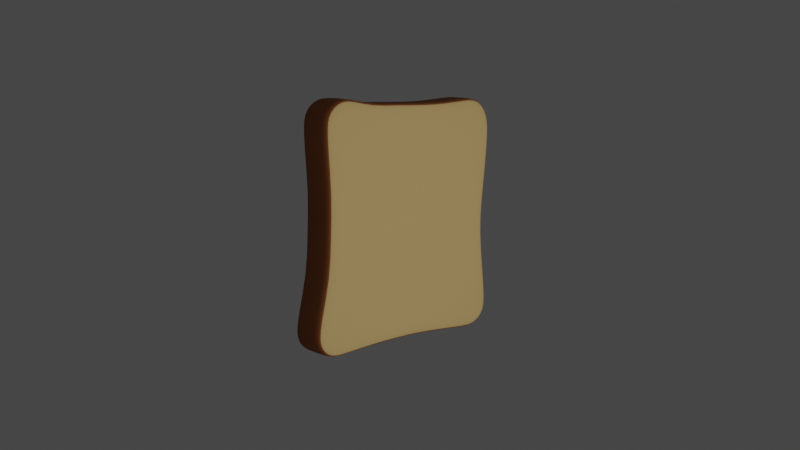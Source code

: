 # Source: toast_b.blend  (saved by Blender 3.6.11; exported with 4.5.12 LTS)
import bpy
from mathutils import Matrix  # noqa: F401  (used for matrix-valued properties, if any)

bpy.ops.wm.read_factory_settings(use_empty=True)
scene = bpy.context.scene
scene.name = 'Scene'

# ---- collections
col_collection = bpy.data.collections.new('Collection'); scene.collection.children.link(col_collection)
col_toast = bpy.data.collections.new('Toast'); scene.collection.children.link(col_toast)

# ---- materials (node trees are filled in below, after node groups)
mat_toast_simple = bpy.data.materials.new('Toast_Simple')
mat_toast_simple_crust = bpy.data.materials.new('Toast_Simple_Crust')

# ---- material node trees
mat_toast_simple.use_nodes = True; mat_toast_simple.node_tree.nodes.clear()
_N = mat_toast_simple.node_tree.nodes; _L = mat_toast_simple.node_tree.links
n0 = _N.new('ShaderNodeBsdfPrincipled'); n0.name = 'Principled BSDF'; n0.location = (10, 300)
n0.distribution = 'GGX'
n0.subsurface_method = 'RANDOM_WALK_SKIN'
n0.inputs[0].default_value = (0.7529, 0.5089, 0.2016, 1.0)
n0.inputs[2].default_value = 0.9
n0.inputs[3].default_value = 1.45
n0.inputs[27].default_value = (0.0, 0.0, 0.0, 1.0)
n0.inputs[28].default_value = 1.0
n1 = _N.new('ShaderNodeOutputMaterial'); n1.name = 'Material Output'; n1.location = (300, 300)
_L.new(n0.outputs[0], n1.inputs[0])
n1.is_active_output = True
mat_toast_simple_crust.use_nodes = True; mat_toast_simple_crust.node_tree.nodes.clear()
_N = mat_toast_simple_crust.node_tree.nodes; _L = mat_toast_simple_crust.node_tree.links
n0 = _N.new('ShaderNodeBsdfPrincipled'); n0.name = 'Principled BSDF'; n0.location = (10, 300)
n0.distribution = 'GGX'
n0.subsurface_method = 'RANDOM_WALK_SKIN'
n0.inputs[0].default_value = (0.3278, 0.1022, 0.02416, 1.0)
n0.inputs[2].default_value = 0.9
n0.inputs[3].default_value = 1.45
n0.inputs[27].default_value = (0.0, 0.0, 0.0, 1.0)
n0.inputs[28].default_value = 1.0
n1 = _N.new('ShaderNodeOutputMaterial'); n1.name = 'Material Output'; n1.location = (300, 300)
_L.new(n0.outputs[0], n1.inputs[0])
n1.is_active_output = True

# ---- world
world_world = bpy.data.worlds.new('World'); scene.world = world_world
world_world.use_nodes = True; world_world.node_tree.nodes.clear()
_N = world_world.node_tree.nodes; _L = world_world.node_tree.links
n0 = _N.new('ShaderNodeOutputWorld'); n0.name = 'World Output'; n0.location = (300, 300)
n1 = _N.new('ShaderNodeBackground'); n1.name = 'Background'; n1.location = (10, 300)
n1.inputs[0].default_value = (0.05088, 0.05088, 0.05088, 1.0)
_L.new(n1.outputs[0], n0.inputs[0])
n0.is_active_output = True
world_world.color = (0.05088, 0.05088, 0.05088)
world_world.use_sun_shadow = False
world_world.sun_shadow_jitter_overblur = 0.0

# ---- cameras
cam_camera = bpy.data.cameras.new('Camera')
cam_camera.clip_end = 100.0
cam_camera.ortho_scale = 7.314

# ---- lights
light_area = bpy.data.lights.new('Area', 'AREA')
light_area.transmission_factor = 0.0
light_area.energy = 785.4
light_area.shadow_maximum_resolution = 0.006
light_area.use_absolute_resolution = True
light_area.size = 10.0
light_area.size_y = 1.0

# ---- meshes
me_cube = bpy.data.meshes.new('Cube')
me_cube.from_pydata([(0.2984, 2.197, 1.342), (0.3645, 1.933, 1.359), (0.349, 2.072, 1.35), (0.3258, 2.164, 1.344), (0.2984, 2.095, 0.4779), (0.3645, 1.833, 0.5095), (0.349, 1.971, 0.4929), (0.3258, 2.063, 0.4818), (0.2984, 2.015, -0.1598), (0.3645, 1.75, -0.1506), (0.349, 1.89, -0.1554), (0.3258, 1.983, -0.1587), (0.2984, 2.049, -0.7727), (0.3645, 1.786, -0.7969), (0.349, 1.924, -0.7841), (0.3258, 2.017, -0.7756), (0.2984, 2.154, -1.584), (0.3645, 1.891, -1.608), (0.349, 2.029, -1.596), (0.3258, 2.122, -1.587), (-0.2984, -2.244, -1.509), (-0.3645, -1.985, -1.562), (-0.349, -2.121, -1.534), (-0.3258, -2.212, -1.516), (-0.2984, -2.03, -0.7495), (-0.3258, -1.998, -0.7547), (-0.349, -1.905, -0.7694), (-0.3645, -1.767, -0.7914), (-0.2984, -2.0, -0.0136), (-0.3258, -1.967, -0.01508), (-0.349, -1.875, -0.01926), (-0.3645, -1.736, -0.02553), (-0.2984, -1.963, 0.7239), (-0.3258, -1.931, 0.7245), (-0.349, -1.838, 0.7264), (-0.3645, -1.699, 0.7292), (-0.2984, -2.043, 1.616), (-0.3645, -1.779, 1.63), (-0.349, -1.918, 1.623), (-0.3258, -2.011, 1.618), (0.2984, -2.043, 1.616), (0.3645, -1.779, 1.63), (0.349, -1.918, 1.623), (0.3258, -2.011, 1.618), (0.2984, -1.963, 0.7239), (0.3258, -1.931, 0.7245), (0.349, -1.838, 0.7264), (0.3645, -1.699, 0.7292), (0.2984, -2.0, -0.0136), (0.3258, -1.967, -0.01508), (0.349, -1.875, -0.01926), (0.3645, -1.736, -0.02553), (0.2984, -2.03, -0.7495), (0.3258, -1.998, -0.7547), (0.349, -1.905, -0.7694), (0.3645, -1.767, -0.7914), (0.2984, -2.244, -1.509), (0.3645, -1.985, -1.562), (0.349, -2.121, -1.534), (0.3258, -2.212, -1.516), (-0.2984, 2.197, 1.342), (-0.3645, 1.933, 1.359), (-0.349, 2.072, 1.35), (-0.3258, 2.164, 1.344), (-0.2984, 2.095, 0.4779), (-0.3258, 2.063, 0.4818), (-0.349, 1.971, 0.4929), (-0.3645, 1.833, 0.5095), (-0.2984, 2.015, -0.1598), (-0.3258, 1.983, -0.1587), (-0.349, 1.89, -0.1554), (-0.3645, 1.75, -0.1506), (-0.2984, 2.049, -0.7727), (-0.3258, 2.017, -0.7756), (-0.349, 1.924, -0.7841), (-0.3645, 1.786, -0.7969), (-0.2984, 2.154, -1.584), (-0.3645, 1.891, -1.608), (-0.349, 2.029, -1.596), (-0.3258, 2.122, -1.587), (-0.2984, 1.542, -2.359), (-0.3645, 1.554, -2.095), (-0.349, 1.547, -2.234), (-0.3258, 1.543, -2.327), (-0.2984, 0.9393, -2.295), (-0.3258, 0.9426, -2.262), (-0.349, 0.952, -2.17), (-0.3645, 0.9659, -2.032), (-0.2984, 0.3143, -2.235), (-0.3258, 0.3164, -2.203), (-0.349, 0.3225, -2.11), (-0.3645, 0.3315, -1.972), (-0.2984, -0.3162, -2.213), (-0.3258, -0.3157, -2.181), (-0.349, -0.3143, -2.088), (-0.3645, -0.3122, -1.949), (-0.2984, -0.954, -2.216), (-0.3258, -0.9549, -2.184), (-0.349, -0.9574, -2.091), (-0.3645, -0.9612, -1.952), (-0.2984, -1.645, -2.25), (-0.3645, -1.656, -1.986), (-0.349, -1.65, -2.125), (-0.3258, -1.646, -2.218), (0.2984, 1.538, 2.264), (0.3645, 1.542, 2.0), (0.349, 1.54, 2.139), (0.3258, 1.539, 2.232), (0.2984, 0.9448, 2.227), (0.3258, 0.9457, 2.195), (0.349, 0.9483, 2.102), (0.3645, 0.9522, 1.963), (0.2984, 0.3162, 2.231), (0.3258, 0.315, 2.199), (0.349, 0.3117, 2.106), (0.3645, 0.3068, 1.967), (0.2984, -0.3162, 2.272), (0.3258, -0.3176, 2.24), (0.349, -0.3217, 2.147), (0.3645, -0.3278, 2.008), (0.2984, -0.9356, 2.286), (0.3258, -0.9398, 2.254), (0.349, -0.9518, 2.162), (0.3645, -0.9698, 2.023), (0.2984, -1.432, 2.406), (0.3645, -1.466, 2.142), (0.349, -1.448, 2.281), (0.3258, -1.436, 2.373), (-0.2984, -1.432, 2.406), (-0.3645, -1.466, 2.142), (-0.349, -1.448, 2.281), (-0.3258, -1.436, 2.373), (-0.2984, -0.9356, 2.286), (-0.3258, -0.9398, 2.254), (-0.349, -0.9518, 2.162), (-0.3645, -0.9698, 2.023), (-0.2984, -0.3162, 2.272), (-0.3258, -0.3176, 2.24), (-0.349, -0.3217, 2.147), (-0.3645, -0.3278, 2.008), (-0.2984, 0.3162, 2.231), (-0.3258, 0.315, 2.199), (-0.349, 0.3117, 2.106), (-0.3645, 0.3068, 1.967), (-0.2984, 0.9448, 2.227), (-0.3258, 0.9457, 2.195), (-0.349, 0.9483, 2.102), (-0.3645, 0.9522, 1.963), (-0.2984, 1.538, 2.264), (-0.3645, 1.542, 2.0), (-0.349, 1.54, 2.139), (-0.3258, 1.539, 2.232), (0.2984, -1.645, -2.25), (0.3645, -1.656, -1.986), (0.349, -1.65, -2.125), (0.3258, -1.646, -2.218), (0.2984, -0.954, -2.216), (0.3258, -0.9549, -2.184), (0.349, -0.9574, -2.091), (0.3645, -0.9612, -1.952), (0.2984, -0.3162, -2.213), (0.3258, -0.3157, -2.181), (0.349, -0.3143, -2.088), (0.3645, -0.3122, -1.949), (0.2984, 0.3143, -2.235), (0.3258, 0.3164, -2.203), (0.349, 0.3225, -2.11), (0.3645, 0.3315, -1.972), (0.2984, 0.9393, -2.295), (0.3258, 0.9426, -2.262), (0.349, 0.952, -2.17), (0.3645, 0.9659, -2.032), (0.2984, 1.542, -2.359), (0.3645, 1.554, -2.095), (0.349, 1.547, -2.234), (0.3258, 1.543, -2.327), (0.2984, 2.201, 1.704), (0.3645, 1.937, 1.677), (0.349, 2.076, 1.692), (0.3258, 2.169, 1.701), (0.2984, 1.732, 2.257), (0.3645, 1.689, 1.995), (0.349, 1.711, 2.133), (0.3258, 1.726, 2.225), (0.2984, 2.157, 1.907), (0.3645, 1.908, 1.808), (0.349, 2.039, 1.86), (0.3258, 2.126, 1.894), (0.2984, 2.052, 2.083), (0.3645, 1.848, 1.909), (0.349, 1.955, 2.001), (0.3258, 2.027, 2.062), (0.2984, 1.903, 2.206), (0.3645, 1.776, 1.968), (0.349, 1.843, 2.093), (0.3258, 1.887, 2.177), (0.2984, 1.735, -2.356), (0.3645, 1.702, -2.093), (0.349, 1.719, -2.231), (0.3258, 1.731, -2.324), (0.2984, 2.172, -1.913), (0.3645, 1.906, -1.894), (0.349, 2.046, -1.904), (0.3258, 2.139, -1.91), (0.2984, 1.903, -2.316), (0.3645, 1.795, -2.07), (0.349, 1.851, -2.199), (0.3258, 1.889, -2.286), (0.2984, 2.044, -2.221), (0.3645, 1.854, -2.031), (0.349, 1.954, -2.131), (0.3258, 2.021, -2.198), (0.2984, 2.139, -2.08), (0.3645, 1.89, -1.977), (0.349, 2.021, -2.031), (0.3258, 2.108, -2.067), (0.2984, -1.612, 2.409), (0.3645, -1.581, 2.144), (0.349, -1.597, 2.284), (0.3258, -1.608, 2.377), (0.2984, -2.048, 1.96), (0.3645, -1.783, 1.936), (0.349, -1.922, 1.949), (0.3258, -2.015, 1.957), (0.2984, -1.779, 2.366), (0.3645, -1.667, 2.122), (0.349, -1.726, 2.251), (0.3258, -1.765, 2.336), (0.2984, -1.92, 2.268), (0.3645, -1.728, 2.08), (0.349, -1.829, 2.179), (0.3258, -1.896, 2.245), (0.2984, -2.015, 2.127), (0.3645, -1.766, 2.024), (0.349, -1.897, 2.078), (0.3258, -1.984, 2.114), (0.2984, -2.284, -1.818), (0.3645, -2.017, -1.809), (0.349, -2.157, -1.814), (0.3258, -2.251, -1.817), (0.2984, -1.848, -2.254), (0.3645, -1.825, -1.99), (0.349, -1.837, -2.129), (0.3258, -1.845, -2.222), (0.2984, -2.251, -1.985), (0.3645, -2.002, -1.882), (0.349, -2.133, -1.936), (0.3258, -2.22, -1.973), (0.2984, -2.156, -2.127), (0.3645, -1.966, -1.936), (0.349, -2.066, -2.036), (0.3258, -2.133, -2.103), (0.2984, -2.015, -2.221), (0.3645, -1.912, -1.973), (0.349, -1.966, -2.103), (0.3258, -2.002, -2.191), (-0.2984, 1.732, 2.257), (-0.3645, 1.689, 1.995), (-0.349, 1.711, 2.133), (-0.3258, 1.726, 2.225), (-0.2984, 2.201, 1.704), (-0.3645, 1.937, 1.677), (-0.349, 2.076, 1.692), (-0.3258, 2.169, 1.701), (-0.2984, 1.903, 2.206), (-0.3645, 1.776, 1.968), (-0.349, 1.843, 2.093), (-0.3258, 1.887, 2.177), (-0.2984, 2.052, 2.083), (-0.3645, 1.848, 1.909), (-0.349, 1.955, 2.001), (-0.3258, 2.027, 2.062), (-0.2984, 2.157, 1.907), (-0.3645, 1.908, 1.808), (-0.349, 2.039, 1.86), (-0.3258, 2.126, 1.894), (-0.2984, 2.172, -1.913), (-0.3645, 1.906, -1.894), (-0.349, 2.046, -1.904), (-0.3258, 2.139, -1.91), (-0.2984, 1.735, -2.356), (-0.3645, 1.702, -2.093), (-0.349, 1.719, -2.231), (-0.3258, 1.731, -2.324), (-0.2984, 2.139, -2.08), (-0.3645, 1.89, -1.977), (-0.349, 2.021, -2.031), (-0.3258, 2.108, -2.067), (-0.2984, 2.044, -2.221), (-0.3645, 1.854, -2.031), (-0.349, 1.954, -2.131), (-0.3258, 2.021, -2.198), (-0.2984, 1.903, -2.316), (-0.3645, 1.795, -2.07), (-0.349, 1.851, -2.199), (-0.3258, 1.889, -2.286), (-0.2984, -2.048, 1.96), (-0.3645, -1.783, 1.936), (-0.349, -1.922, 1.949), (-0.3258, -2.015, 1.957), (-0.2984, -1.612, 2.409), (-0.3645, -1.581, 2.144), (-0.349, -1.597, 2.284), (-0.3258, -1.608, 2.377), (-0.2984, -2.015, 2.127), (-0.3645, -1.766, 2.024), (-0.349, -1.897, 2.078), (-0.3258, -1.984, 2.114), (-0.2984, -1.92, 2.268), (-0.3645, -1.728, 2.08), (-0.349, -1.829, 2.179), (-0.3258, -1.896, 2.245), (-0.2984, -1.779, 2.366), (-0.3645, -1.667, 2.122), (-0.349, -1.726, 2.251), (-0.3258, -1.765, 2.336), (-0.2984, -1.848, -2.254), (-0.3645, -1.825, -1.99), (-0.349, -1.837, -2.129), (-0.3258, -1.845, -2.222), (-0.2984, -2.284, -1.818), (-0.3645, -2.017, -1.809), (-0.349, -2.157, -1.814), (-0.3258, -2.251, -1.817), (-0.2984, -2.015, -2.221), (-0.3645, -1.912, -1.973), (-0.349, -1.966, -2.103), (-0.3258, -2.002, -2.191), (-0.2984, -2.156, -2.127), (-0.3645, -1.966, -1.936), (-0.349, -2.066, -2.036), (-0.3258, -2.133, -2.103), (-0.2984, -2.251, -1.985), (-0.3645, -2.002, -1.882), (-0.349, -2.133, -1.936), (-0.3258, -2.22, -1.973)], [], [(272, 184, 176, 260), (52, 48, 28, 24), (276, 76, 16, 200), (76, 72, 12, 16), (72, 68, 8, 12), (60, 260, 176, 0), (104, 148, 144, 108), (236, 56, 20, 320), (48, 44, 32, 28), (44, 40, 36, 32), (40, 220, 296, 36), (80, 172, 168, 84), (84, 168, 164, 88), (64, 60, 0, 4), (280, 196, 172, 80), (88, 164, 160, 92), (92, 160, 156, 96), (96, 156, 152, 100), (100, 152, 240, 316), (56, 52, 24, 20), (68, 64, 4, 8), (180, 256, 148, 104), (112, 140, 136, 116), (116, 136, 132, 120), (120, 132, 128, 124), (124, 128, 300, 216), (212, 284, 276, 200), (208, 288, 284, 212), (216, 300, 312, 224), (204, 292, 288, 208), (232, 304, 296, 220), (228, 308, 304, 232), (332, 244, 236, 320), (224, 312, 308, 228), (328, 248, 244, 332), (324, 252, 248, 328), (316, 240, 252, 324), (268, 188, 184, 272), (196, 280, 292, 204), (264, 192, 188, 268), (256, 180, 192, 264), (108, 144, 140, 112), (1, 5, 6, 2), (2, 6, 7, 3), (3, 7, 4, 0), (5, 9, 10, 6), (6, 10, 11, 7), (7, 11, 8, 4), (9, 13, 14, 10), (10, 14, 15, 11), (11, 15, 12, 8), (13, 17, 18, 14), (14, 18, 19, 15), (15, 19, 16, 12), (20, 24, 25, 23), (23, 25, 26, 22), (22, 26, 27, 21), (24, 28, 29, 25), (25, 29, 30, 26), (26, 30, 31, 27), (28, 32, 33, 29), (29, 33, 34, 30), (30, 34, 35, 31), (32, 36, 39, 33), (33, 39, 38, 34), (34, 38, 37, 35), (40, 44, 45, 43), (43, 45, 46, 42), (42, 46, 47, 41), (44, 48, 49, 45), (45, 49, 50, 46), (46, 50, 51, 47), (48, 52, 53, 49), (49, 53, 54, 50), (50, 54, 55, 51), (52, 56, 59, 53), (53, 59, 58, 54), (54, 58, 57, 55), (60, 64, 65, 63), (63, 65, 66, 62), (62, 66, 67, 61), (64, 68, 69, 65), (65, 69, 70, 66), (66, 70, 71, 67), (68, 72, 73, 69), (69, 73, 74, 70), (70, 74, 75, 71), (72, 76, 79, 73), (73, 79, 78, 74), (74, 78, 77, 75), (80, 84, 85, 83), (83, 85, 86, 82), (82, 86, 87, 81), (84, 88, 89, 85), (85, 89, 90, 86), (86, 90, 91, 87), (88, 92, 93, 89), (89, 93, 94, 90), (90, 94, 95, 91), (92, 96, 97, 93), (93, 97, 98, 94), (94, 98, 99, 95), (96, 100, 103, 97), (97, 103, 102, 98), (98, 102, 101, 99), (104, 108, 109, 107), (107, 109, 110, 106), (106, 110, 111, 105), (108, 112, 113, 109), (109, 113, 114, 110), (110, 114, 115, 111), (112, 116, 117, 113), (113, 117, 118, 114), (114, 118, 119, 115), (116, 120, 121, 117), (117, 121, 122, 118), (118, 122, 123, 119), (120, 124, 127, 121), (121, 127, 126, 122), (122, 126, 125, 123), (128, 132, 133, 131), (131, 133, 134, 130), (130, 134, 135, 129), (132, 136, 137, 133), (133, 137, 138, 134), (134, 138, 139, 135), (136, 140, 141, 137), (137, 141, 142, 138), (138, 142, 143, 139), (140, 144, 145, 141), (141, 145, 146, 142), (142, 146, 147, 143), (144, 148, 151, 145), (145, 151, 150, 146), (146, 150, 149, 147), (152, 156, 157, 155), (155, 157, 158, 154), (154, 158, 159, 153), (156, 160, 161, 157), (157, 161, 162, 158), (158, 162, 163, 159), (160, 164, 165, 161), (161, 165, 166, 162), (162, 166, 167, 163), (164, 168, 169, 165), (165, 169, 170, 166), (166, 170, 171, 167), (168, 172, 175, 169), (169, 175, 174, 170), (170, 174, 173, 171), (205, 197, 198, 206), (206, 198, 199, 207), (207, 199, 196, 204), (281, 293, 294, 282), (282, 294, 295, 283), (283, 295, 292, 280), (209, 205, 206, 210), (210, 206, 207, 211), (211, 207, 204, 208), (293, 289, 290, 294), (294, 290, 291, 295), (295, 291, 288, 292), (213, 209, 210, 214), (214, 210, 211, 215), (215, 211, 208, 212), (289, 285, 286, 290), (290, 286, 287, 291), (291, 287, 284, 288), (201, 213, 214, 202), (202, 214, 215, 203), (203, 215, 212, 200), (285, 277, 278, 286), (286, 278, 279, 287), (287, 279, 276, 284), (225, 217, 218, 226), (226, 218, 219, 227), (227, 219, 216, 224), (301, 313, 314, 302), (302, 314, 315, 303), (303, 315, 312, 300), (229, 225, 226, 230), (230, 226, 227, 231), (231, 227, 224, 228), (313, 309, 310, 314), (314, 310, 311, 315), (315, 311, 308, 312), (233, 229, 230, 234), (234, 230, 231, 235), (235, 231, 228, 232), (309, 305, 306, 310), (310, 306, 307, 311), (311, 307, 304, 308), (221, 233, 234, 222), (222, 234, 235, 223), (223, 235, 232, 220), (305, 297, 298, 306), (306, 298, 299, 307), (307, 299, 296, 304), (325, 317, 318, 326), (326, 318, 319, 327), (327, 319, 316, 324), (241, 253, 254, 242), (242, 254, 255, 243), (243, 255, 252, 240), (329, 325, 326, 330), (330, 326, 327, 331), (331, 327, 324, 328), (253, 249, 250, 254), (254, 250, 251, 255), (255, 251, 248, 252), (333, 329, 330, 334), (334, 330, 331, 335), (335, 331, 328, 332), (249, 245, 246, 250), (250, 246, 247, 251), (251, 247, 244, 248), (321, 333, 334, 322), (322, 334, 335, 323), (323, 335, 332, 320), (245, 237, 238, 246), (246, 238, 239, 247), (247, 239, 236, 244), (265, 257, 258, 266), (266, 258, 259, 267), (267, 259, 256, 264), (181, 193, 194, 182), (182, 194, 195, 183), (183, 195, 192, 180), (269, 265, 266, 270), (270, 266, 267, 271), (271, 267, 264, 268), (193, 189, 190, 194), (194, 190, 191, 195), (195, 191, 188, 192), (273, 269, 270, 274), (274, 270, 271, 275), (275, 271, 268, 272), (189, 185, 186, 190), (190, 186, 187, 191), (191, 187, 184, 188), (261, 273, 274, 262), (262, 274, 275, 263), (263, 275, 272, 260), (185, 177, 178, 186), (186, 178, 179, 187), (187, 179, 176, 184), (105, 181, 182, 106), (106, 182, 183, 107), (107, 183, 180, 104), (257, 149, 150, 258), (258, 150, 151, 259), (259, 151, 148, 256), (61, 261, 262, 62), (62, 262, 263, 63), (63, 263, 260, 60), (177, 1, 2, 178), (178, 2, 3, 179), (179, 3, 0, 176), (81, 281, 282, 82), (82, 282, 283, 83), (83, 283, 280, 80), (197, 173, 174, 198), (198, 174, 175, 199), (199, 175, 172, 196), (277, 77, 78, 278), (278, 78, 79, 279), (279, 79, 76, 276), (17, 201, 202, 18), (18, 202, 203, 19), (19, 203, 200, 16), (41, 221, 222, 42), (42, 222, 223, 43), (43, 223, 220, 40), (297, 37, 38, 298), (298, 38, 39, 299), (299, 39, 36, 296), (217, 125, 126, 218), (218, 126, 127, 219), (219, 127, 124, 216), (129, 301, 302, 130), (130, 302, 303, 131), (131, 303, 300, 128), (237, 245, 249, 253, 241, 153, 159, 163, 167, 171, 173, 197, 205, 209, 213, 201, 17, 13, 9, 5, 1, 177, 185, 189, 193, 181, 105, 111, 115, 119, 123, 125, 217, 225, 229, 233, 221, 41, 47, 51, 55, 57), (237, 57, 58, 238), (238, 58, 59, 239), (239, 59, 56, 236), (21, 27, 31, 35, 37, 297, 305, 309, 313, 301, 129, 135, 139, 143, 147, 149, 257, 265, 269, 273, 261, 61, 67, 71, 75, 77, 277, 285, 289, 293, 281, 81, 87, 91, 95, 99, 101, 317, 325, 329, 333, 321), (21, 321, 322, 22), (22, 322, 323, 23), (23, 323, 320, 20), (317, 101, 102, 318), (318, 102, 103, 319), (319, 103, 100, 316), (153, 241, 242, 154), (154, 242, 243, 155), (155, 243, 240, 152)])
me_cube.polygons.foreach_set('use_smooth', [True] * 296)
me_cube.polygons.foreach_set('material_index', [1, 1, 1, 1, 1, 1, 1, 1, 1, 1, 1, 1, 1, 1, 1, 1, 1, 1, 1, 1, 1, 1, 1, 1, 1, 1, 1, 1, 1, 1, 1, 1, 1, 1, 1, 1, 1, 1, 1, 1, 1, 1, 0, 0, 1, 0, 0, 1, 0, 0, 1, 0, 0, 1, 1, 0, 0, 1, 0, 0, 1, 0, 0, 1, 0, 0, 1, 0, 0, 1, 0, 0, 1, 0, 0, 1, 0, 0, 1, 0, 0, 1, 0, 0, 1, 0, 0, 1, 0, 0, 1, 0, 0, 1, 0, 0, 1, 0, 0, 1, 0, 0, 1, 0, 0, 1, 0, 0, 1, 0, 0, 1, 0, 0, 1, 0, 0, 1, 0, 0, 1, 0, 0, 1, 0, 0, 1, 0, 0, 1, 0, 0, 1, 0, 0, 1, 0, 0, 1, 0, 0, 1, 0, 0, 1, 0, 0, 1, 0, 0, 0, 0, 1, 0, 0, 1, 0, 0, 1, 0, 0, 1, 0, 0, 1, 0, 0, 1, 0, 0, 1, 0, 0, 1, 0, 0, 1, 0, 0, 1, 0, 0, 1, 0, 0, 1, 0, 0, 1, 0, 0, 1, 0, 0, 1, 0, 0, 1, 0, 0, 1, 0, 0, 1, 0, 0, 1, 0, 0, 1, 0, 0, 1, 0, 0, 1, 0, 0, 1, 0, 0, 1, 0, 0, 1, 0, 0, 1, 0, 0, 1, 0, 0, 1, 0, 0, 1, 0, 0, 1, 0, 0, 1, 0, 0, 1, 0, 0, 1, 0, 0, 1, 0, 0, 1, 0, 0, 1, 0, 0, 1, 0, 0, 1, 0, 0, 1, 0, 0, 1, 0, 0, 1, 0, 0, 1, 0, 0, 1, 0, 0, 1, 0, 0, 0, 1, 0, 0, 0, 1, 0, 0, 1, 0, 0, 1])
_uv = me_cube.uv_layers.new(name='UVMap')
_uv.uv.foreach_set('vector', [0.003372, 0.544, 0.06903, 0.544, 0.06903, 0.5665, 0.003372, 0.5665, 0.8388, 0.5249, 0.7678, 0.5249, 0.7678, 0.4592, 0.8388, 0.4592, 0.003372, 0.9636, 0.003372, 0.9274, 0.06903, 0.9274, 0.06903, 0.9636, 0.003372, 0.9274, 0.003372, 0.8376, 0.06903, 0.8376, 0.06903, 0.9274, 0.003372, 0.8376, 0.003372, 0.7701, 0.06903, 0.7701, 0.06903, 0.8376, 0.003372, 0.6063, 0.003372, 0.5665, 0.06903, 0.5665, 0.06903, 0.6063, 0.1404, 0.5306, 0.1404, 0.4649, 0.2058, 0.4649, 0.2058, 0.5306, 0.9317, 0.5248, 0.9032, 0.5249, 0.9032, 0.4592, 0.9317, 0.4592, 0.7678, 0.5249, 0.6969, 0.5249, 0.6969, 0.4592, 0.7678, 0.4592, 0.6969, 0.5249, 0.6051, 0.5249, 0.6051, 0.4593, 0.6969, 0.4592, 0.6051, 0.5249, 0.571, 0.5249, 0.571, 0.4593, 0.6051, 0.4593, 0.4802, 0.08168, 0.5459, 0.08168, 0.5459, 0.1426, 0.4802, 0.1426, 0.4802, 0.1426, 0.5459, 0.1426, 0.5459, 0.2062, 0.4802, 0.2062, 0.003372, 0.7005, 0.003372, 0.6063, 0.06903, 0.6063, 0.06903, 0.7005, 0.4802, 0.06131, 0.5459, 0.06131, 0.5459, 0.08168, 0.4802, 0.08168, 0.4802, 0.2062, 0.5459, 0.2062, 0.5459, 0.2715, 0.4802, 0.2715, 0.4802, 0.2715, 0.5459, 0.2715, 0.5459, 0.3385, 0.4802, 0.3385, 0.4802, 0.3385, 0.5459, 0.3385, 0.5459, 0.412, 0.4802, 0.412, 0.4802, 0.412, 0.5459, 0.412, 0.5459, 0.4334, 0.4802, 0.4334, 0.9032, 0.5249, 0.8388, 0.5249, 0.8388, 0.4592, 0.9032, 0.4592, 0.003372, 0.7701, 0.003372, 0.7005, 0.06903, 0.7005, 0.06903, 0.7701, 0.1191, 0.5306, 0.1191, 0.4649, 0.1404, 0.4649, 0.1404, 0.5306, 0.2749, 0.5306, 0.2749, 0.4649, 0.3443, 0.4649, 0.3443, 0.5306, 0.3443, 0.5306, 0.3443, 0.4649, 0.4124, 0.4649, 0.4124, 0.5306, 0.0, 0.0, 1.0, 0.0, 1.0, 1.0, 0.0, 1.0, 0.4668, 0.5306, 0.4668, 0.4649, 0.4865, 0.4649, 0.4865, 0.5306, 0.06903, 0.9817, 0.003372, 0.9817, 0.003372, 0.9636, 0.06903, 0.9636, 0.06903, 0.9966, 0.003372, 0.9966, 0.003372, 0.9817, 0.06903, 0.9817, 0.4865, 0.5306, 0.4865, 0.4649, 0.505, 0.4649, 0.505, 0.5306, 0.5459, 0.04241, 0.4802, 0.04241, 0.4802, 0.02441, 0.5459, 0.02441, 0.5562, 0.5249, 0.5562, 0.4593, 0.571, 0.4593, 0.571, 0.5249, 0.5207, 0.5306, 0.5207, 0.4649, 0.5315, 0.4649, 0.5315, 0.5306, 0.9497, 0.4592, 0.9498, 0.5248, 0.9317, 0.5248, 0.9317, 0.4592, 0.505, 0.5306, 0.505, 0.4649, 0.5207, 0.4649, 0.5207, 0.5306, 0.9683, 0.4592, 0.9683, 0.5248, 0.9498, 0.5248, 0.9497, 0.4592, 0.9845, 0.4592, 0.9846, 0.5248, 0.9683, 0.5248, 0.9683, 0.4592, 0.4802, 0.4334, 0.5459, 0.4334, 0.5459, 0.4498, 0.4802, 0.4498, 0.003372, 0.5239, 0.06903, 0.5239, 0.06903, 0.544, 0.003372, 0.544, 0.5459, 0.06131, 0.4802, 0.06131, 0.4802, 0.04241, 0.5459, 0.04241, 0.1005, 0.4649, 0.1005, 0.5306, 0.08437, 0.5306, 0.08437, 0.4649, 0.1191, 0.4649, 0.1191, 0.5306, 0.1005, 0.5306, 0.1005, 0.4649, 0.2058, 0.5306, 0.2058, 0.4649, 0.2749, 0.4649, 0.2749, 0.5306, 0.1192, 0.6346, 0.1262, 0.7157, 0.113, 0.7169, 0.1059, 0.635, 0.1059, 0.635, 0.113, 0.7169, 0.1042, 0.7176, 0.09709, 0.6353, 0.09709, 0.6353, 0.1042, 0.7176, 0.1011, 0.7179, 0.09398, 0.6354, 0.1262, 0.7157, 0.1321, 0.7788, 0.1188, 0.7788, 0.113, 0.7169, 0.113, 0.7169, 0.1188, 0.7788, 0.1099, 0.7788, 0.1042, 0.7176, 0.1042, 0.7176, 0.1099, 0.7788, 0.1068, 0.7788, 0.1011, 0.7179, 0.1321, 0.7788, 0.1268, 0.8402, 0.1137, 0.8385, 0.1188, 0.7788, 0.1188, 0.7788, 0.1137, 0.8385, 0.1049, 0.8375, 0.1099, 0.7788, 0.1099, 0.7788, 0.1049, 0.8375, 0.1018, 0.8371, 0.1068, 0.7788, 0.1268, 0.8402, 0.1144, 0.9171, 0.1013, 0.9155, 0.1137, 0.8385, 0.1137, 0.8385, 0.1013, 0.9155, 0.09252, 0.9144, 0.1049, 0.8375, 0.1049, 0.8375, 0.09252, 0.9144, 0.08944, 0.914, 0.1018, 0.8371, 0.5684, 0.9096, 0.5862, 0.838, 0.5893, 0.8384, 0.5714, 0.9101, 0.5714, 0.9101, 0.5893, 0.8384, 0.5979, 0.8395, 0.58, 0.9116, 0.58, 0.9116, 0.5979, 0.8395, 0.6109, 0.8412, 0.5928, 0.9138, 0.5862, 0.838, 0.5869, 0.7692, 0.59, 0.7692, 0.5893, 0.8384, 0.5893, 0.8384, 0.59, 0.7692, 0.5986, 0.7694, 0.5979, 0.8395, 0.5979, 0.8395, 0.5986, 0.7694, 0.6116, 0.7696, 0.6109, 0.8412, 0.5869, 0.7692, 0.5882, 0.7002, 0.5912, 0.7001, 0.59, 0.7692, 0.59, 0.7692, 0.5912, 0.7001, 0.5999, 0.6996, 0.5986, 0.7694, 0.5986, 0.7694, 0.5999, 0.6996, 0.6129, 0.699, 0.6116, 0.7696, 0.5882, 0.7002, 0.5782, 0.6171, 0.5812, 0.6168, 0.5912, 0.7001, 0.5912, 0.7001, 0.5812, 0.6168, 0.5898, 0.6161, 0.5999, 0.6996, 0.5999, 0.6996, 0.5898, 0.6161, 0.6028, 0.6151, 0.6129, 0.699, 0.4983, 0.6217, 0.4881, 0.7065, 0.485, 0.7063, 0.4952, 0.6215, 0.4952, 0.6215, 0.485, 0.7063, 0.4762, 0.7059, 0.4864, 0.6208, 0.4864, 0.6208, 0.4762, 0.7059, 0.4629, 0.7052, 0.4733, 0.6197, 0.4881, 0.7065, 0.4894, 0.7768, 0.4863, 0.7768, 0.485, 0.7063, 0.485, 0.7063, 0.4863, 0.7768, 0.4775, 0.7769, 0.4762, 0.7059, 0.4762, 0.7059, 0.4775, 0.7769, 0.4643, 0.7771, 0.4629, 0.7052, 0.4894, 0.7768, 0.4901, 0.8469, 0.487, 0.8473, 0.4863, 0.7768, 0.4863, 0.7768, 0.487, 0.8473, 0.4782, 0.8484, 0.4775, 0.7769, 0.4775, 0.7769, 0.4782, 0.8484, 0.465, 0.8501, 0.4643, 0.7771, 0.4901, 0.8469, 0.5083, 0.9198, 0.5052, 0.9204, 0.487, 0.8473, 0.487, 0.8473, 0.5052, 0.9204, 0.4965, 0.9219, 0.4782, 0.8484, 0.4782, 0.8484, 0.4965, 0.9219, 0.4834, 0.9241, 0.465, 0.8501, 0.9749, 0.6305, 0.9679, 0.7115, 0.9649, 0.7112, 0.9719, 0.6304, 0.9719, 0.6304, 0.9649, 0.7112, 0.9563, 0.7104, 0.9632, 0.6301, 0.9632, 0.6301, 0.9563, 0.7104, 0.9433, 0.7093, 0.9502, 0.6297, 0.9679, 0.7115, 0.9623, 0.7712, 0.9593, 0.7712, 0.9649, 0.7112, 0.9649, 0.7112, 0.9593, 0.7712, 0.9506, 0.7712, 0.9563, 0.7104, 0.9563, 0.7104, 0.9506, 0.7712, 0.9376, 0.7712, 0.9433, 0.7093, 0.9623, 0.7712, 0.9673, 0.8284, 0.9642, 0.8288, 0.9593, 0.7712, 0.9593, 0.7712, 0.9642, 0.8288, 0.9556, 0.8298, 0.9506, 0.7712, 0.9506, 0.7712, 0.9556, 0.8298, 0.9427, 0.8314, 0.9376, 0.7712, 0.9673, 0.8284, 0.9794, 0.9039, 0.9764, 0.9042, 0.9642, 0.8288, 0.9642, 0.8288, 0.9764, 0.9042, 0.9678, 0.9053, 0.9556, 0.8298, 0.9556, 0.8298, 0.9678, 0.9053, 0.9549, 0.9069, 0.9427, 0.8314, 0.9244, 0.978, 0.868, 0.9737, 0.8682, 0.9707, 0.9245, 0.975, 0.9245, 0.975, 0.8682, 0.9707, 0.8688, 0.962, 0.9246, 0.9663, 0.9246, 0.9663, 0.8688, 0.962, 0.8697, 0.9491, 0.9248, 0.9533, 0.868, 0.9737, 0.8095, 0.97, 0.8096, 0.9669, 0.8682, 0.9707, 0.8682, 0.9707, 0.8096, 0.9669, 0.8099, 0.9583, 0.8688, 0.962, 0.8688, 0.962, 0.8099, 0.9583, 0.8103, 0.9453, 0.8697, 0.9491, 0.8095, 0.97, 0.7505, 0.9697, 0.7505, 0.9667, 0.8096, 0.9669, 0.8096, 0.9669, 0.7505, 0.9667, 0.7503, 0.958, 0.8099, 0.9583, 0.8099, 0.9583, 0.7503, 0.958, 0.7501, 0.9451, 0.8103, 0.9453, 0.7505, 0.9697, 0.691, 0.9719, 0.6908, 0.9689, 0.7505, 0.9667, 0.7505, 0.9667, 0.6908, 0.9689, 0.6903, 0.9602, 0.7503, 0.958, 0.7503, 0.958, 0.6903, 0.9602, 0.6895, 0.9473, 0.7501, 0.9451, 0.691, 0.9719, 0.6266, 0.9771, 0.6263, 0.974, 0.6908, 0.9689, 0.6908, 0.9689, 0.6263, 0.974, 0.6257, 0.9654, 0.6903, 0.9602, 0.6903, 0.9602, 0.6257, 0.9654, 0.6248, 0.9525, 0.6895, 0.9473, 0.1594, 0.5495, 0.2157, 0.5548, 0.2156, 0.5579, 0.1592, 0.5526, 0.1592, 0.5526, 0.2156, 0.5579, 0.215, 0.5667, 0.1588, 0.5615, 0.1588, 0.5615, 0.215, 0.5667, 0.2143, 0.5799, 0.1583, 0.5747, 0.2157, 0.5548, 0.2756, 0.5563, 0.2756, 0.5594, 0.2156, 0.5579, 0.2156, 0.5579, 0.2756, 0.5594, 0.2756, 0.5682, 0.215, 0.5667, 0.215, 0.5667, 0.2756, 0.5682, 0.2757, 0.5814, 0.2143, 0.5799, 0.2756, 0.5563, 0.3359, 0.5542, 0.3359, 0.5574, 0.2756, 0.5594, 0.2756, 0.5594, 0.3359, 0.5574, 0.3361, 0.5662, 0.2756, 0.5682, 0.2756, 0.5682, 0.3361, 0.5662, 0.3362, 0.5794, 0.2757, 0.5814, 0.3359, 0.5542, 0.3949, 0.5547, 0.3952, 0.5578, 0.3359, 0.5574, 0.3359, 0.5574, 0.3952, 0.5578, 0.3961, 0.5667, 0.3361, 0.5662, 0.3361, 0.5662, 0.3961, 0.5667, 0.3974, 0.5799, 0.3362, 0.5794, 0.3949, 0.5547, 0.4425, 0.5448, 0.4428, 0.5479, 0.3952, 0.5578, 0.3952, 0.5578, 0.4428, 0.5479, 0.4437, 0.5568, 0.3961, 0.5667, 0.3961, 0.5667, 0.4437, 0.5568, 0.4449, 0.57, 0.3974, 0.5799, 0.633, 0.5416, 0.6797, 0.5513, 0.6794, 0.5544, 0.6327, 0.5447, 0.6327, 0.5447, 0.6794, 0.5544, 0.6785, 0.563, 0.6318, 0.5533, 0.6318, 0.5533, 0.6785, 0.563, 0.6772, 0.576, 0.6306, 0.5663, 0.6797, 0.5513, 0.7376, 0.5509, 0.7375, 0.5539, 0.6794, 0.5544, 0.6794, 0.5544, 0.7375, 0.5539, 0.7374, 0.5626, 0.6785, 0.563, 0.6785, 0.563, 0.7374, 0.5626, 0.7372, 0.5755, 0.6772, 0.576, 0.7376, 0.5509, 0.7967, 0.5529, 0.7967, 0.5559, 0.7375, 0.5539, 0.7375, 0.5539, 0.7967, 0.5559, 0.7967, 0.5646, 0.7374, 0.5626, 0.7374, 0.5626, 0.7967, 0.5646, 0.7966, 0.5775, 0.7372, 0.5755, 0.7967, 0.5529, 0.8554, 0.5514, 0.8556, 0.5545, 0.7967, 0.5559, 0.7967, 0.5559, 0.8556, 0.5545, 0.8561, 0.5631, 0.7967, 0.5646, 0.7967, 0.5646, 0.8561, 0.5631, 0.8569, 0.5761, 0.7966, 0.5775, 0.8554, 0.5514, 0.9108, 0.5462, 0.9109, 0.5493, 0.8556, 0.5545, 0.8556, 0.5545, 0.9109, 0.5493, 0.9113, 0.5579, 0.8561, 0.5631, 0.8561, 0.5631, 0.9113, 0.5579, 0.9119, 0.5709, 0.8569, 0.5761, 0.449, 0.9886, 0.3834, 0.9833, 0.3836, 0.9802, 0.4492, 0.9855, 0.4492, 0.9855, 0.3836, 0.9802, 0.3841, 0.9714, 0.4499, 0.9767, 0.4499, 0.9767, 0.3841, 0.9714, 0.3848, 0.9582, 0.4509, 0.9635, 0.3834, 0.9833, 0.3227, 0.9811, 0.3227, 0.978, 0.3836, 0.9802, 0.3836, 0.9802, 0.3227, 0.978, 0.3229, 0.9692, 0.3841, 0.9714, 0.3841, 0.9714, 0.3229, 0.9692, 0.3231, 0.956, 0.3848, 0.9582, 0.3227, 0.9811, 0.2626, 0.9814, 0.2625, 0.9783, 0.3227, 0.978, 0.3227, 0.978, 0.2625, 0.9783, 0.2622, 0.9695, 0.3229, 0.9692, 0.3229, 0.9692, 0.2622, 0.9695, 0.2618, 0.9562, 0.3231, 0.956, 0.2626, 0.9814, 0.2029, 0.9852, 0.2027, 0.9821, 0.2625, 0.9783, 0.2625, 0.9783, 0.2027, 0.9821, 0.2021, 0.9733, 0.2622, 0.9695, 0.2622, 0.9695, 0.2021, 0.9733, 0.2012, 0.9601, 0.2618, 0.9562, 0.2029, 0.9852, 0.1454, 0.9896, 0.1454, 0.9865, 0.2027, 0.9821, 0.2027, 0.9821, 0.1454, 0.9865, 0.1453, 0.9776, 0.2021, 0.9733, 0.2021, 0.9733, 0.1453, 0.9776, 0.1451, 0.9644, 0.2012, 0.9601, 0.1222, 0.9613, 0.131, 0.9637, 0.1289, 0.9769, 0.1164, 0.9735, 0.1164, 0.9735, 0.1289, 0.9769, 0.1275, 0.9856, 0.1126, 0.9816, 0.1126, 0.9816, 0.1275, 0.9856, 0.127, 0.9887, 0.1112, 0.9844, 0.9386, 0.9527, 0.9472, 0.9503, 0.9529, 0.9622, 0.9407, 0.9656, 0.9407, 0.9656, 0.9529, 0.9622, 0.9567, 0.9702, 0.942, 0.9742, 0.942, 0.9742, 0.9567, 0.9702, 0.958, 0.9729, 0.9425, 0.9772, 0.1167, 0.9574, 0.1222, 0.9613, 0.1164, 0.9735, 0.1069, 0.9666, 0.1069, 0.9666, 0.1164, 0.9735, 0.1126, 0.9816, 0.1003, 0.9728, 0.1003, 0.9728, 0.1126, 0.9816, 0.1112, 0.9844, 0.09802, 0.975, 0.9472, 0.9503, 0.9526, 0.9465, 0.9623, 0.9555, 0.9529, 0.9622, 0.9529, 0.9622, 0.9623, 0.9555, 0.9687, 0.9616, 0.9567, 0.9702, 0.9567, 0.9702, 0.9687, 0.9616, 0.971, 0.9637, 0.958, 0.9729, 0.1134, 0.9521, 0.1167, 0.9574, 0.1069, 0.9666, 0.1008, 0.9569, 0.1008, 0.9569, 0.1069, 0.9666, 0.1003, 0.9728, 0.0924, 0.9601, 0.0924, 0.9601, 0.1003, 0.9728, 0.09802, 0.975, 0.08944, 0.9612, 0.9526, 0.9465, 0.9559, 0.9413, 0.9682, 0.946, 0.9623, 0.9555, 0.9623, 0.9555, 0.9682, 0.946, 0.9765, 0.9491, 0.9687, 0.9616, 0.9687, 0.9616, 0.9765, 0.9491, 0.9794, 0.9502, 0.971, 0.9637, 0.1121, 0.9442, 0.1134, 0.9521, 0.1008, 0.9569, 0.09879, 0.9447, 0.09879, 0.9447, 0.1008, 0.9569, 0.0924, 0.9601, 0.08989, 0.9451, 0.08989, 0.9451, 0.0924, 0.9601, 0.08944, 0.9612, 0.08677, 0.9452, 0.9559, 0.9413, 0.9571, 0.9335, 0.9702, 0.934, 0.9682, 0.946, 0.9682, 0.946, 0.9702, 0.934, 0.9789, 0.9344, 0.9765, 0.9491, 0.9765, 0.9491, 0.9789, 0.9344, 0.982, 0.9345, 0.9794, 0.9502, 0.464, 0.5725, 0.4559, 0.5701, 0.4578, 0.5569, 0.47, 0.5605, 0.47, 0.5605, 0.4578, 0.5569, 0.4591, 0.5481, 0.474, 0.5524, 0.474, 0.5524, 0.4591, 0.5481, 0.4596, 0.545, 0.4753, 0.5496, 0.6198, 0.5664, 0.6118, 0.5688, 0.606, 0.557, 0.6179, 0.5535, 0.6179, 0.5535, 0.606, 0.557, 0.6021, 0.5491, 0.6166, 0.5449, 0.6166, 0.5449, 0.6021, 0.5491, 0.6007, 0.5463, 0.6162, 0.5418, 0.4697, 0.5767, 0.464, 0.5725, 0.47, 0.5605, 0.4796, 0.5676, 0.4796, 0.5676, 0.47, 0.5605, 0.474, 0.5524, 0.4862, 0.5615, 0.4862, 0.5615, 0.474, 0.5524, 0.4753, 0.5496, 0.4885, 0.5593, 0.6118, 0.5688, 0.6062, 0.5729, 0.5965, 0.5639, 0.606, 0.557, 0.606, 0.557, 0.5965, 0.5639, 0.5901, 0.5579, 0.6021, 0.5491, 0.6021, 0.5491, 0.5901, 0.5579, 0.5878, 0.5558, 0.6007, 0.5463, 0.4731, 0.5821, 0.4697, 0.5767, 0.4796, 0.5676, 0.4857, 0.5774, 0.4857, 0.5774, 0.4796, 0.5676, 0.4862, 0.5615, 0.4942, 0.5742, 0.4942, 0.5742, 0.4862, 0.5615, 0.4885, 0.5593, 0.4971, 0.5731, 0.6062, 0.5729, 0.6029, 0.5782, 0.5905, 0.5736, 0.5965, 0.5639, 0.5965, 0.5639, 0.5905, 0.5736, 0.5823, 0.5704, 0.5901, 0.5579, 0.5901, 0.5579, 0.5823, 0.5704, 0.5794, 0.5693, 0.5878, 0.5558, 0.4745, 0.5906, 0.4731, 0.5821, 0.4857, 0.5774, 0.4878, 0.5898, 0.4878, 0.5898, 0.4857, 0.5774, 0.4942, 0.5742, 0.4967, 0.5892, 0.4967, 0.5892, 0.4942, 0.5742, 0.4971, 0.5731, 0.4998, 0.5891, 0.6029, 0.5782, 0.6015, 0.5865, 0.5885, 0.5857, 0.5905, 0.5736, 0.5905, 0.5736, 0.5885, 0.5857, 0.5798, 0.5852, 0.5823, 0.5704, 0.5823, 0.5704, 0.5798, 0.5852, 0.5767, 0.585, 0.5794, 0.5693, 0.6008, 0.9519, 0.609, 0.9533, 0.6083, 0.9663, 0.5961, 0.9643, 0.5961, 0.9643, 0.6083, 0.9663, 0.6078, 0.975, 0.593, 0.9725, 0.593, 0.9725, 0.6078, 0.975, 0.6076, 0.978, 0.5919, 0.9754, 0.4669, 0.9643, 0.4752, 0.9629, 0.48, 0.9755, 0.4677, 0.9776, 0.4677, 0.9776, 0.48, 0.9755, 0.4832, 0.984, 0.4682, 0.9865, 0.4682, 0.9865, 0.4832, 0.984, 0.4843, 0.9869, 0.4683, 0.9896, 0.5957, 0.9487, 0.6008, 0.9519, 0.5961, 0.9643, 0.5866, 0.9583, 0.5866, 0.9583, 0.5961, 0.9643, 0.593, 0.9725, 0.5806, 0.9647, 0.5806, 0.9647, 0.593, 0.9725, 0.5919, 0.9754, 0.5784, 0.967, 0.4752, 0.9629, 0.4805, 0.9597, 0.4897, 0.9695, 0.48, 0.9755, 0.48, 0.9755, 0.4897, 0.9695, 0.4959, 0.976, 0.4832, 0.984, 0.4832, 0.984, 0.4959, 0.976, 0.4981, 0.9783, 0.4843, 0.9869, 0.5921, 0.9437, 0.5957, 0.9487, 0.5866, 0.9583, 0.5801, 0.9491, 0.5801, 0.9491, 0.5866, 0.9583, 0.5806, 0.9647, 0.572, 0.9528, 0.572, 0.9528, 0.5806, 0.9647, 0.5784, 0.967, 0.5692, 0.9541, 0.4805, 0.9597, 0.4841, 0.9546, 0.4964, 0.9602, 0.4897, 0.9695, 0.4897, 0.9695, 0.4964, 0.9602, 0.5046, 0.9639, 0.4959, 0.976, 0.4959, 0.976, 0.5046, 0.9639, 0.5075, 0.9651, 0.4981, 0.9783, 0.5905, 0.9369, 0.5921, 0.9437, 0.5801, 0.9491, 0.5774, 0.9378, 0.5774, 0.9378, 0.5801, 0.9491, 0.572, 0.9528, 0.5687, 0.9384, 0.5687, 0.9384, 0.572, 0.9528, 0.5692, 0.9541, 0.5656, 0.9386, 0.4841, 0.9546, 0.4857, 0.9477, 0.4991, 0.9486, 0.4964, 0.9602, 0.4964, 0.9602, 0.4991, 0.9486, 0.508, 0.9492, 0.5046, 0.9639, 0.5046, 0.9639, 0.508, 0.9492, 0.5111, 0.9494, 0.5075, 0.9651, 0.9338, 0.5732, 0.9256, 0.571, 0.9273, 0.558, 0.9397, 0.5613, 0.9397, 0.5613, 0.9273, 0.558, 0.9285, 0.5494, 0.9436, 0.5534, 0.9436, 0.5534, 0.9285, 0.5494, 0.9289, 0.5463, 0.945, 0.5506, 0.1443, 0.5748, 0.1359, 0.577, 0.1299, 0.5649, 0.1425, 0.5616, 0.1425, 0.5616, 0.1299, 0.5649, 0.1259, 0.5568, 0.1413, 0.5527, 0.1413, 0.5527, 0.1259, 0.5568, 0.1245, 0.554, 0.1409, 0.5496, 0.9407, 0.5785, 0.9338, 0.5732, 0.9397, 0.5613, 0.9504, 0.5697, 0.9504, 0.5697, 0.9397, 0.5613, 0.9436, 0.5534, 0.9569, 0.5637, 0.9569, 0.5637, 0.9436, 0.5534, 0.945, 0.5506, 0.9592, 0.5617, 0.1359, 0.577, 0.1288, 0.5824, 0.1189, 0.5734, 0.1299, 0.5649, 0.1299, 0.5649, 0.1189, 0.5734, 0.1123, 0.5674, 0.1259, 0.5568, 0.1259, 0.5568, 0.1123, 0.5674, 0.11, 0.5652, 0.1245, 0.554, 0.9466, 0.5878, 0.9407, 0.5785, 0.9504, 0.5697, 0.9586, 0.5826, 0.9586, 0.5826, 0.9504, 0.5697, 0.9569, 0.5637, 0.9667, 0.5791, 0.9667, 0.5791, 0.9569, 0.5637, 0.9592, 0.5617, 0.9695, 0.5779, 0.1288, 0.5824, 0.1229, 0.5919, 0.1106, 0.5866, 0.1189, 0.5734, 0.1189, 0.5734, 0.1106, 0.5866, 0.1024, 0.583, 0.1123, 0.5674, 0.1123, 0.5674, 0.1024, 0.583, 0.09947, 0.5818, 0.11, 0.5652, 0.9497, 0.5999, 0.9466, 0.5878, 0.9586, 0.5826, 0.9626, 0.5982, 0.9626, 0.5982, 0.9586, 0.5826, 0.9667, 0.5791, 0.9712, 0.597, 0.9712, 0.597, 0.9667, 0.5791, 0.9695, 0.5779, 0.9743, 0.5966, 0.1229, 0.5919, 0.1197, 0.6042, 0.1065, 0.6025, 0.1106, 0.5866, 0.1106, 0.5866, 0.1065, 0.6025, 0.09773, 0.6013, 0.1024, 0.583, 0.1024, 0.583, 0.09773, 0.6013, 0.09464, 0.6009, 0.09947, 0.5818, 0.1583, 0.5747, 0.1443, 0.5748, 0.1425, 0.5616, 0.1588, 0.5615, 0.1588, 0.5615, 0.1425, 0.5616, 0.1413, 0.5527, 0.1592, 0.5526, 0.1592, 0.5526, 0.1413, 0.5527, 0.1409, 0.5496, 0.1594, 0.5495, 0.9256, 0.571, 0.9119, 0.5709, 0.9113, 0.5579, 0.9273, 0.558, 0.9273, 0.558, 0.9113, 0.5579, 0.9109, 0.5493, 0.9285, 0.5494, 0.9285, 0.5494, 0.9109, 0.5493, 0.9108, 0.5462, 0.9289, 0.5463, 0.9502, 0.6297, 0.9497, 0.5999, 0.9626, 0.5982, 0.9632, 0.6301, 0.9632, 0.6301, 0.9626, 0.5982, 0.9712, 0.597, 0.9719, 0.6304, 0.9719, 0.6304, 0.9712, 0.597, 0.9743, 0.5966, 0.9749, 0.6305, 0.1197, 0.6042, 0.1192, 0.6346, 0.1059, 0.635, 0.1065, 0.6025, 0.1065, 0.6025, 0.1059, 0.635, 0.09709, 0.6353, 0.09773, 0.6013, 0.09773, 0.6013, 0.09709, 0.6353, 0.09398, 0.6354, 0.09464, 0.6009, 0.9248, 0.9533, 0.9386, 0.9527, 0.9407, 0.9656, 0.9246, 0.9663, 0.9246, 0.9663, 0.9407, 0.9656, 0.942, 0.9742, 0.9245, 0.975, 0.9245, 0.975, 0.942, 0.9742, 0.9425, 0.9772, 0.9244, 0.978, 0.131, 0.9637, 0.1451, 0.9644, 0.1453, 0.9776, 0.1289, 0.9769, 0.1289, 0.9769, 0.1453, 0.9776, 0.1454, 0.9865, 0.1275, 0.9856, 0.1275, 0.9856, 0.1454, 0.9865, 0.1454, 0.9896, 0.127, 0.9887, 0.9571, 0.9335, 0.9549, 0.9069, 0.9678, 0.9053, 0.9702, 0.934, 0.9702, 0.934, 0.9678, 0.9053, 0.9764, 0.9042, 0.9789, 0.9344, 0.9789, 0.9344, 0.9764, 0.9042, 0.9794, 0.9039, 0.982, 0.9345, 0.1144, 0.9171, 0.1121, 0.9442, 0.09879, 0.9447, 0.1013, 0.9155, 0.1013, 0.9155, 0.09879, 0.9447, 0.08989, 0.9451, 0.09252, 0.9144, 0.09252, 0.9144, 0.08989, 0.9451, 0.08677, 0.9452, 0.08944, 0.914, 0.4733, 0.6197, 0.4745, 0.5906, 0.4878, 0.5898, 0.4864, 0.6208, 0.4864, 0.6208, 0.4878, 0.5898, 0.4967, 0.5892, 0.4952, 0.6215, 0.4952, 0.6215, 0.4967, 0.5892, 0.4998, 0.5891, 0.4983, 0.6217, 0.6015, 0.5865, 0.6028, 0.6151, 0.5898, 0.6161, 0.5885, 0.5857, 0.5885, 0.5857, 0.5898, 0.6161, 0.5812, 0.6168, 0.5798, 0.5852, 0.5798, 0.5852, 0.5812, 0.6168, 0.5782, 0.6171, 0.5767, 0.585, 0.4559, 0.5701, 0.4449, 0.57, 0.4437, 0.5568, 0.4578, 0.5569, 0.4578, 0.5569, 0.4437, 0.5568, 0.4428, 0.5479, 0.4591, 0.5481, 0.4591, 0.5481, 0.4428, 0.5479, 0.4425, 0.5448, 0.4596, 0.545, 0.6306, 0.5663, 0.6198, 0.5664, 0.6179, 0.5535, 0.6318, 0.5533, 0.6318, 0.5533, 0.6179, 0.5535, 0.6166, 0.5449, 0.6327, 0.5447, 0.6327, 0.5447, 0.6166, 0.5449, 0.6162, 0.5418, 0.633, 0.5416, 0.4857, 0.9477, 0.4841, 0.9546, 0.4805, 0.9597, 0.4752, 0.9629, 0.4669, 0.9643, 0.4509, 0.9635, 0.3848, 0.9582, 0.3231, 0.956, 0.2618, 0.9562, 0.2012, 0.9601, 0.1451, 0.9644, 0.131, 0.9637, 0.1222, 0.9613, 0.1167, 0.9574, 0.1134, 0.9521, 0.1121, 0.9442, 0.1144, 0.9171, 0.1268, 0.8402, 0.1321, 0.7788, 0.1262, 0.7157, 0.1192, 0.6346, 0.1197, 0.6042, 0.1229, 0.5919, 0.1288, 0.5824, 0.1359, 0.577, 0.1443, 0.5748, 0.1583, 0.5747, 0.2143, 0.5799, 0.2757, 0.5814, 0.3362, 0.5794, 0.3974, 0.5799, 0.4449, 0.57, 0.4559, 0.5701, 0.464, 0.5725, 0.4697, 0.5767, 0.4731, 0.5821, 0.4745, 0.5906, 0.4733, 0.6197, 0.4629, 0.7052, 0.4643, 0.7771, 0.465, 0.8501, 0.4834, 0.9241, 0.4857, 0.9477, 0.4834, 0.9241, 0.4965, 0.9219, 0.4991, 0.9486, 0.4991, 0.9486, 0.4965, 0.9219, 0.5052, 0.9204, 0.508, 0.9492, 0.508, 0.9492, 0.5052, 0.9204, 0.5083, 0.9198, 0.5111, 0.9494, 0.5928, 0.9138, 0.6109, 0.8412, 0.6116, 0.7696, 0.6129, 0.699, 0.6028, 0.6151, 0.6015, 0.5865, 0.6029, 0.5782, 0.6062, 0.5729, 0.6118, 0.5688, 0.6198, 0.5664, 0.6306, 0.5663, 0.6772, 0.576, 0.7372, 0.5755, 0.7966, 0.5775, 0.8569, 0.5761, 0.9119, 0.5709, 0.9256, 0.571, 0.9338, 0.5732, 0.9407, 0.5785, 0.9466, 0.5878, 0.9497, 0.5999, 0.9502, 0.6297, 0.9433, 0.7093, 0.9376, 0.7712, 0.9427, 0.8314, 0.9549, 0.9069, 0.9571, 0.9335, 0.9559, 0.9413, 0.9526, 0.9465, 0.9472, 0.9503, 0.9386, 0.9527, 0.9248, 0.9533, 0.8697, 0.9491, 0.8103, 0.9453, 0.7501, 0.9451, 0.6895, 0.9473, 0.6248, 0.9525, 0.609, 0.9533, 0.6008, 0.9519, 0.5957, 0.9487, 0.5921, 0.9437, 0.5905, 0.9369, 0.5928, 0.9138, 0.5905, 0.9369, 0.5774, 0.9378, 0.58, 0.9116, 0.58, 0.9116, 0.5774, 0.9378, 0.5687, 0.9384, 0.5714, 0.9101, 0.5714, 0.9101, 0.5687, 0.9384, 0.5656, 0.9386, 0.5684, 0.9096, 0.609, 0.9533, 0.6248, 0.9525, 0.6257, 0.9654, 0.6083, 0.9663, 0.6083, 0.9663, 0.6257, 0.9654, 0.6263, 0.974, 0.6078, 0.975, 0.6078, 0.975, 0.6263, 0.974, 0.6266, 0.9771, 0.6076, 0.978, 0.4509, 0.9635, 0.4669, 0.9643, 0.4677, 0.9776, 0.4499, 0.9767, 0.4499, 0.9767, 0.4677, 0.9776, 0.4682, 0.9865, 0.4492, 0.9855, 0.4492, 0.9855, 0.4682, 0.9865, 0.4683, 0.9896, 0.449, 0.9886])
me_cube.materials.append(mat_toast_simple)
me_cube.materials.append(mat_toast_simple_crust)
me_cube.use_mirror_vertex_groups = False
me_cube.update()

# ---- objects
ob_camera = bpy.data.objects.new('Camera', cam_camera)
ob_area = bpy.data.objects.new('Area', light_area)
ob_toast = bpy.data.objects.new('Toast', me_cube)

# ---- transforms, parenting, visibility, modifiers, constraints
ob_camera.location = (15.02, -14.47, 3.874)
ob_camera.rotation_euler = (1.383, -4.632e-07, 0.8022)
ob_camera.lock_rotations_4d = False
ob_camera.empty_display_type = 'ARROWS'
ob_camera.color = (0.0, 0.0, 0.0, 0.0)
ob_camera.display_type = 'WIRE'
ob_camera.lineart.crease_threshold = 0.0
ob_area.location = (15.0, 0.0, 0.0)
ob_area.rotation_euler = (-1.571, 0.0, -1.571)
ob_toast.location = (0.0, 0.0, 0.0)
ob_toast.lock_rotations_4d = False
ob_toast.empty_display_type = 'ARROWS'
ob_toast.lineart.crease_threshold = 0.0
_m = ob_toast.modifiers.new('Subdivision', 'SUBSURF')
_m.render_levels = 1

# ---- collection membership
col_collection.objects.link(ob_camera)
col_collection.objects.link(ob_area)
col_toast.objects.link(ob_toast)

# ---- scene / render settings (as saved in the file)
scene.camera = ob_camera
scene.frame_start = 1; scene.frame_end = 250; scene.frame_set(0)
scene.render.engine = 'CYCLES'
scene.cycles.samples = 25
scene.cycles.sampling_pattern = 'TABULATED_SOBOL'
scene.view_settings.view_transform = 'Filmic'
bpy.context.view_layer.update()

